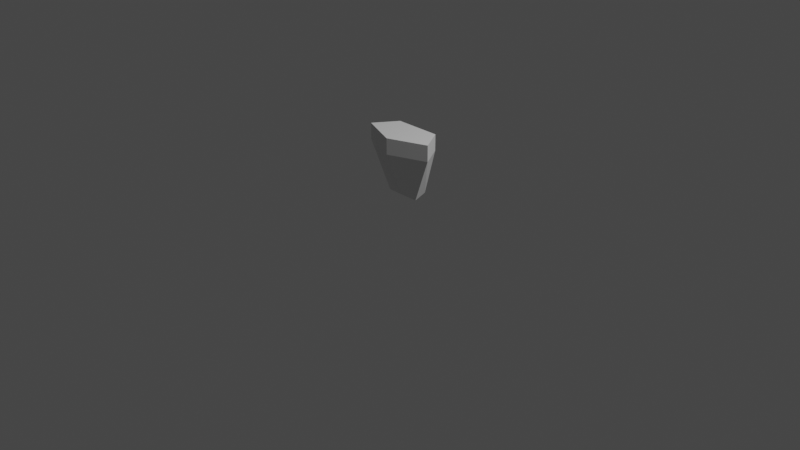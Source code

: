 # Source: sconce.blend  (saved by Blender 3.1.7; exported with 4.5.12 LTS)
import bpy
from mathutils import Matrix  # noqa: F401  (used for matrix-valued properties, if any)

bpy.ops.wm.read_factory_settings(use_empty=True)
scene = bpy.context.scene
scene.name = 'Scene'

# ---- collections
col_collection = bpy.data.collections.new('Collection'); scene.collection.children.link(col_collection)

# ---- materials (node trees are filled in below, after node groups)
mat_material = bpy.data.materials.new('Material')
mat_material.alpha_threshold = 0.0
mat_material.use_transparent_shadow = False
mat_material.line_color = (0.0, 0.0, 0.0, 1.0)

# ---- material node trees
mat_material.use_nodes = True; mat_material.node_tree.nodes.clear()
_N = mat_material.node_tree.nodes; _L = mat_material.node_tree.links
n0 = _N.new('ShaderNodeOutputMaterial'); n0.name = 'Material Output'; n0.location = (300, 300)
n1 = _N.new('ShaderNodeBsdfPrincipled'); n1.name = 'Principled BSDF'; n1.location = (10, 300)
n1.distribution = 'GGX'
n1.subsurface_method = 'RANDOM_WALK_SKIN'
n1.inputs[2].default_value = 0.4
n1.inputs[3].default_value = 1.45
n1.inputs[27].default_value = (0.0, 0.0, 0.0, 1.0)
n1.inputs[28].default_value = 1.0
_L.new(n1.outputs[0], n0.inputs[0])
n0.is_active_output = True

# ---- world
world_world = bpy.data.worlds.new('World'); scene.world = world_world
world_world.use_nodes = True; world_world.node_tree.nodes.clear()
_N = world_world.node_tree.nodes; _L = world_world.node_tree.links
n0 = _N.new('ShaderNodeOutputWorld'); n0.name = 'World Output'; n0.location = (300, 300)
n1 = _N.new('ShaderNodeBackground'); n1.name = 'Background'; n1.location = (10, 300)
n1.inputs[0].default_value = (0.05088, 0.05088, 0.05088, 1.0)
_L.new(n1.outputs[0], n0.inputs[0])
n0.is_active_output = True
world_world.color = (0.05088, 0.05088, 0.05088)
world_world.use_sun_shadow = False
world_world.sun_shadow_jitter_overblur = 0.0

# ---- cameras
cam_camera = bpy.data.cameras.new('Camera')
cam_camera.clip_end = 100.0
cam_camera.ortho_scale = 7.314

# ---- lights
light_light = bpy.data.lights.new('Light', 'POINT')
light_light.transmission_factor = 0.0
light_light.energy = 1000.0
light_light.shadow_soft_size = 0.1
light_light.shadow_maximum_resolution = 0.006
light_light.use_absolute_resolution = True

# ---- meshes
me_cube = bpy.data.meshes.new('Cube')
me_cube.from_pydata([(1.0, 1.0, 1.0), (0.4525, 0.9958, -1.0), (1.614, -0.02343, 1.0), (0.7334, 0.1997, -1.0), (-1.0, 1.0, 1.0), (-0.4619, 0.9958, -1.0), (-1.646, 0.008074, 1.0), (-0.7571, 0.2141, -1.0), (-0.008045, 0.9958, -1.0), (-0.01269, -0.6583, 1.0), (-0.02122, 0.1687, -0.9809), (-0.007389, 1.0, 1.0), (-0.01269, -0.6583, 1.684), (-1.646, 0.008074, 1.684), (1.0, 1.0, 1.684), (1.614, -0.02343, 1.684), (-1.0, 1.0, 1.684), (-0.007389, 1.0, 1.684)], [], [(6, 9, 12, 13), (10, 9, 6, 7), (7, 6, 4, 5), (8, 1, 3, 10), (1, 0, 2, 3), (8, 11, 0, 1), (5, 4, 11, 8), (5, 8, 10, 7), (3, 2, 9, 10), (0, 11, 17, 14), (17, 16, 13, 12), (14, 17, 12, 15), (11, 4, 16, 17), (9, 2, 15, 12), (4, 6, 13, 16), (2, 0, 14, 15)])
_uv = me_cube.uv_layers.new(name='UVMap')
_uv.uv.foreach_set('vector', [0.625, 1.0, 0.625, 0.8759, 0.625, 0.8759, 0.625, 1.0, 0.375, 0.8759, 0.625, 0.8759, 0.625, 1.0, 0.375, 1.0, 0.375, 0.0, 0.625, 0.0, 0.625, 0.25, 0.375, 0.25, 0.2491, 0.5, 0.375, 0.5, 0.375, 0.75, 0.2491, 0.75, 0.375, 0.5, 0.625, 0.5, 0.625, 0.75, 0.375, 0.75, 0.375, 0.3741, 0.625, 0.3741, 0.625, 0.5, 0.375, 0.5, 0.375, 0.25, 0.625, 0.25, 0.625, 0.3741, 0.375, 0.3741, 0.125, 0.5, 0.2491, 0.5, 0.2491, 0.75, 0.125, 0.75, 0.375, 0.75, 0.625, 0.75, 0.625, 0.8759, 0.375, 0.8759, 0.625, 0.5, 0.625, 0.3741, 0.625, 0.3741, 0.625, 0.5, 0.7509, 0.5, 0.875, 0.5, 0.875, 0.75, 0.7509, 0.75, 0.625, 0.5, 0.7509, 0.5, 0.7509, 0.75, 0.625, 0.75, 0.625, 0.3741, 0.625, 0.25, 0.625, 0.25, 0.625, 0.3741, 0.625, 0.8759, 0.625, 0.75, 0.625, 0.75, 0.625, 0.8759, 0.625, 0.25, 0.625, 0.0, 0.625, 0.0, 0.625, 0.25, 0.625, 0.75, 0.625, 0.5, 0.625, 0.5, 0.625, 0.75])
me_cube.materials.append(mat_material)
me_cube.use_remesh_preserve_volume = False
me_cube.use_remesh_preserve_attributes = False
me_cube.use_mirror_vertex_groups = False
me_cube.update()

# ---- objects
ob_cube = bpy.data.objects.new('Cube', me_cube)
ob_light = bpy.data.objects.new('Light', light_light)
ob_camera = bpy.data.objects.new('Camera', cam_camera)

# ---- transforms, parenting, visibility, modifiers, constraints
ob_cube.location = (0.0, 0.0, 0.5)
ob_cube.scale = (0.25, 0.25, 0.25)
ob_cube.lock_rotations_4d = False
ob_cube.empty_display_type = 'ARROWS'
ob_cube.lineart.crease_threshold = 0.0
ob_light.location = (4.076, 1.005, 5.904)
ob_light.rotation_euler = (0.6503, 0.05522, 1.866)
ob_light.lock_rotations_4d = False
ob_light.empty_display_type = 'ARROWS'
ob_light.color = (0.0, 0.0, 0.0, 0.0)
ob_light.lineart.crease_threshold = 0.0
ob_camera.location = (7.359, -6.926, 4.958)
ob_camera.rotation_euler = (1.109, 0.0, 0.8149)
ob_camera.lock_rotations_4d = False
ob_camera.empty_display_type = 'ARROWS'
ob_camera.color = (0.0, 0.0, 0.0, 0.0)
ob_camera.display_type = 'WIRE'
ob_camera.lineart.crease_threshold = 0.0

# ---- collection membership
col_collection.objects.link(ob_cube)
col_collection.objects.link(ob_light)
col_collection.objects.link(ob_camera)

# ---- scene / render settings (as saved in the file)
scene.camera = ob_camera
scene.frame_start = 1; scene.frame_end = 250; scene.frame_set(1)
scene.render.engine = 'BLENDER_EEVEE_NEXT'
scene.cycles.sampling_pattern = 'TABULATED_SOBOL'
scene.cycles.use_light_tree = False
scene.view_settings.view_transform = 'Filmic'
bpy.context.view_layer.update()
